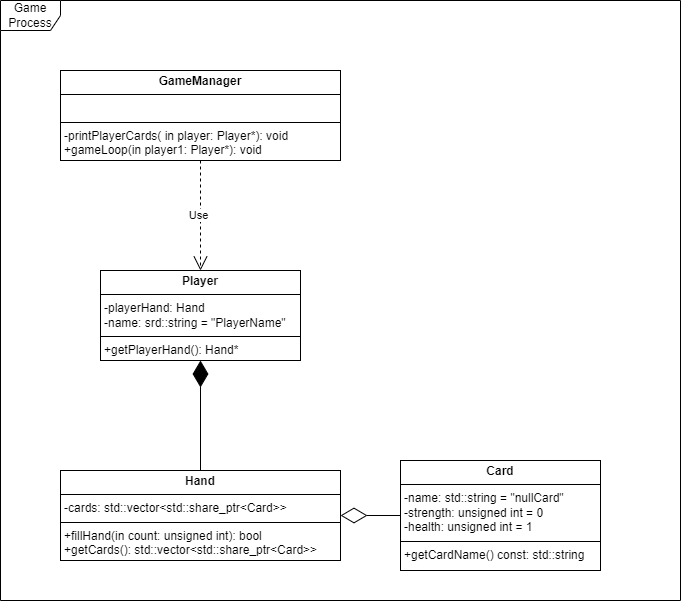

The diagram above was exported from draw.io. Its source (the exported page's mxGraphModel, read from the mxfile embedded in the PNG):
<mxGraphModel dx="2599" dy="857" grid="1" gridSize="10" guides="1" tooltips="1" connect="1" arrows="1" fold="1" page="1" pageScale="1" pageWidth="827" pageHeight="1169" math="0" shadow="0">
  <root>
    <mxCell id="0" />
    <mxCell id="1" parent="0" />
    <mxCell id="044Rr_xix3C0TVG_bMPo-1" value="&lt;p style=&quot;margin:0px;margin-top:4px;text-align:center;&quot;&gt;&lt;b&gt;GameManager&lt;/b&gt;&lt;/p&gt;&lt;hr size=&quot;1&quot; style=&quot;border-style:solid;&quot;&gt;&lt;p style=&quot;margin:0px;margin-left:4px;&quot;&gt;&lt;br&gt;&lt;/p&gt;&lt;hr size=&quot;1&quot; style=&quot;border-style:solid;&quot;&gt;&lt;p style=&quot;margin:0px;margin-left:4px;&quot;&gt;-printPlayerCards( in player: Player*): void&lt;/p&gt;&lt;p style=&quot;margin:0px;margin-left:4px;&quot;&gt;+gameLoop(in player1: Player*): void&lt;/p&gt;" style="verticalAlign=top;align=left;overflow=fill;html=1;whiteSpace=wrap;snapToPoint=0;fixDash=0;autosize=0;fixedWidth=1;resizeWidth=0;resizeHeight=0;portConstraintRotation=0;enumerate=0;" parent="1" vertex="1">
      <mxGeometry x="20" y="190" width="280" height="90" as="geometry" />
    </mxCell>
    <mxCell id="044Rr_xix3C0TVG_bMPo-2" value="&lt;p style=&quot;margin:0px;margin-top:4px;text-align:center;&quot;&gt;&lt;b&gt;Player&lt;/b&gt;&lt;/p&gt;&lt;hr size=&quot;1&quot; style=&quot;border-style:solid;&quot;&gt;&lt;p style=&quot;margin:0px;margin-left:4px;&quot;&gt;-playerHand: Hand&lt;/p&gt;&lt;p style=&quot;margin:0px;margin-left:4px;&quot;&gt;-name: srd::string = &quot;PlayerName&quot;&lt;/p&gt;&lt;hr size=&quot;1&quot; style=&quot;border-style:solid;&quot;&gt;&lt;p style=&quot;margin:0px;margin-left:4px;&quot;&gt;+getPlayerHand(): Hand*&lt;/p&gt;" style="verticalAlign=top;align=left;overflow=fill;html=1;whiteSpace=wrap;snapToPoint=0;fixDash=0;autosize=0;fixedWidth=1;resizeWidth=0;resizeHeight=0;collapsible=0;portConstraintRotation=0;enumerate=0;" parent="1" vertex="1">
      <mxGeometry x="60" y="390" width="200" height="90" as="geometry">
        <mxRectangle x="280" y="200" width="150" height="90" as="alternateBounds" />
      </mxGeometry>
    </mxCell>
    <mxCell id="tpzcLd3Awj1vZ_AJDe_X-1" value="&lt;p style=&quot;margin:0px;margin-top:4px;text-align:center;&quot;&gt;&lt;b&gt;Hand&lt;/b&gt;&lt;/p&gt;&lt;hr size=&quot;1&quot; style=&quot;border-style:solid;&quot;&gt;&lt;p style=&quot;margin:0px;margin-left:4px;&quot;&gt;-cards: std::vector&amp;lt;std::share_ptr&amp;lt;Card&amp;gt;&amp;gt;&lt;/p&gt;&lt;hr size=&quot;1&quot; style=&quot;border-style:solid;&quot;&gt;&lt;p style=&quot;margin:0px;margin-left:4px;&quot;&gt;+fillHand(in count: unsigned int): bool&lt;/p&gt;&lt;p style=&quot;margin:0px;margin-left:4px;&quot;&gt;+getCards(): std::vector&amp;lt;std::share_ptr&amp;lt;Card&amp;gt;&amp;gt;&lt;/p&gt;" style="verticalAlign=top;align=left;overflow=fill;html=1;whiteSpace=wrap;snapToPoint=0;fixDash=0;autosize=0;fixedWidth=1;resizeWidth=0;resizeHeight=0;portConstraintRotation=0;enumerate=0;" parent="1" vertex="1">
      <mxGeometry x="20" y="590" width="280" height="90" as="geometry" />
    </mxCell>
    <mxCell id="tpzcLd3Awj1vZ_AJDe_X-2" value="" style="endArrow=diamondThin;endFill=1;endSize=24;html=1;rounded=0;exitX=0.5;exitY=0;exitDx=0;exitDy=0;entryX=0.5;entryY=1;entryDx=0;entryDy=0;" parent="1" source="tpzcLd3Awj1vZ_AJDe_X-1" target="044Rr_xix3C0TVG_bMPo-2" edge="1">
      <mxGeometry width="160" relative="1" as="geometry">
        <mxPoint x="220" y="320" as="sourcePoint" />
        <mxPoint x="220" y="400" as="targetPoint" />
        <Array as="points" />
      </mxGeometry>
    </mxCell>
    <mxCell id="tpzcLd3Awj1vZ_AJDe_X-3" value="&lt;p style=&quot;margin:0px;margin-top:4px;text-align:center;&quot;&gt;&lt;b&gt;Card&lt;/b&gt;&lt;/p&gt;&lt;hr size=&quot;1&quot; style=&quot;border-style:solid;&quot;&gt;&lt;p style=&quot;margin:0px;margin-left:4px;&quot;&gt;-name: std::string = &quot;nullCard&quot;&lt;/p&gt;&lt;p style=&quot;margin:0px;margin-left:4px;&quot;&gt;-strength: unsigned int = 0&lt;/p&gt;&lt;p style=&quot;margin:0px;margin-left:4px;&quot;&gt;-health: unsigned int = 1&lt;/p&gt;&lt;hr size=&quot;1&quot; style=&quot;border-style:solid;&quot;&gt;&lt;p style=&quot;margin:0px;margin-left:4px;&quot;&gt;+getCardName() const: std::string&lt;/p&gt;" style="verticalAlign=top;align=left;overflow=fill;html=1;whiteSpace=wrap;snapToPoint=0;fixDash=0;autosize=0;fixedWidth=1;resizeWidth=0;resizeHeight=0;noLabel=0;portConstraintRotation=0;container=0;enumerate=0;" parent="1" vertex="1">
      <mxGeometry x="360" y="580" width="200" height="110" as="geometry" />
    </mxCell>
    <mxCell id="tpzcLd3Awj1vZ_AJDe_X-4" value="" style="endArrow=diamondThin;endFill=0;endSize=24;html=1;rounded=0;entryX=1;entryY=0.5;entryDx=0;entryDy=0;exitX=0;exitY=0.5;exitDx=0;exitDy=0;" parent="1" source="tpzcLd3Awj1vZ_AJDe_X-3" target="tpzcLd3Awj1vZ_AJDe_X-1" edge="1">
      <mxGeometry width="160" relative="1" as="geometry">
        <mxPoint x="160" y="760" as="sourcePoint" />
        <mxPoint x="320" y="760" as="targetPoint" />
      </mxGeometry>
    </mxCell>
    <mxCell id="v6Nh-RbhiAO-dMqke4yi-1" value="Use" style="endArrow=open;endSize=12;dashed=1;html=1;rounded=0;exitX=0.5;exitY=1;exitDx=0;exitDy=0;entryX=0.5;entryY=0;entryDx=0;entryDy=0;" parent="1" source="044Rr_xix3C0TVG_bMPo-1" target="044Rr_xix3C0TVG_bMPo-2" edge="1">
      <mxGeometry x="-0.0051" y="-2" width="160" relative="1" as="geometry">
        <mxPoint x="560" y="360" as="sourcePoint" />
        <mxPoint x="720" y="360" as="targetPoint" />
        <Array as="points" />
        <mxPoint as="offset" />
      </mxGeometry>
    </mxCell>
    <mxCell id="SM07odt7y6G3h4Z0dR4u-10" value="Game Process" style="shape=umlFrame;whiteSpace=wrap;html=1;pointerEvents=0;" vertex="1" parent="1">
      <mxGeometry x="-40" y="120" width="680" height="600" as="geometry" />
    </mxCell>
  </root>
</mxGraphModel>